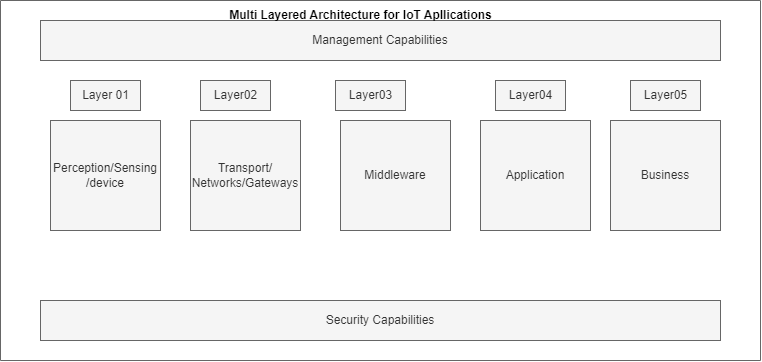

The diagram above was exported from draw.io. Its source (the exported page's mxGraphModel, read from the mxfile embedded in the PNG):
<mxGraphModel dx="868" dy="450" grid="1" gridSize="10" guides="1" tooltips="1" connect="1" arrows="1" fold="1" page="1" pageScale="1" pageWidth="850" pageHeight="1100" math="0" shadow="0">
  <root>
    <mxCell id="0" />
    <mxCell id="1" parent="0" />
    <mxCell id="qHi9fLzI4rccnRAwK8k5-1" value="Management Capabilities" style="rounded=0;whiteSpace=wrap;html=1;fillColor=#f5f5f5;fontColor=#333333;strokeColor=#666666;" vertex="1" parent="1">
      <mxGeometry x="80" y="100" width="680" height="40" as="geometry" />
    </mxCell>
    <mxCell id="qHi9fLzI4rccnRAwK8k5-2" value="" style="whiteSpace=wrap;html=1;aspect=fixed;fillColor=#f5f5f5;fontColor=#333333;strokeColor=#666666;" vertex="1" parent="1">
      <mxGeometry x="90" y="200" width="110" height="110" as="geometry" />
    </mxCell>
    <mxCell id="qHi9fLzI4rccnRAwK8k5-3" value="Perception/Sensing /device" style="whiteSpace=wrap;html=1;aspect=fixed;fillColor=#f5f5f5;fontColor=#333333;strokeColor=#666666;" vertex="1" parent="1">
      <mxGeometry x="90" y="200" width="110" height="110" as="geometry" />
    </mxCell>
    <mxCell id="qHi9fLzI4rccnRAwK8k5-4" value="Transport/ Networks/Gateways" style="whiteSpace=wrap;html=1;aspect=fixed;fillColor=#f5f5f5;fontColor=#333333;strokeColor=#666666;" vertex="1" parent="1">
      <mxGeometry x="230" y="200" width="110" height="110" as="geometry" />
    </mxCell>
    <mxCell id="qHi9fLzI4rccnRAwK8k5-5" value="Middleware" style="whiteSpace=wrap;html=1;aspect=fixed;fillColor=#f5f5f5;fontColor=#333333;strokeColor=#666666;" vertex="1" parent="1">
      <mxGeometry x="380" y="200" width="110" height="110" as="geometry" />
    </mxCell>
    <mxCell id="qHi9fLzI4rccnRAwK8k5-6" value="Application" style="whiteSpace=wrap;html=1;aspect=fixed;fillColor=#f5f5f5;fontColor=#333333;strokeColor=#666666;" vertex="1" parent="1">
      <mxGeometry x="520" y="200" width="110" height="110" as="geometry" />
    </mxCell>
    <mxCell id="qHi9fLzI4rccnRAwK8k5-7" value="Business" style="whiteSpace=wrap;html=1;aspect=fixed;fillColor=#f5f5f5;fontColor=#333333;strokeColor=#666666;" vertex="1" parent="1">
      <mxGeometry x="650" y="200" width="110" height="110" as="geometry" />
    </mxCell>
    <mxCell id="qHi9fLzI4rccnRAwK8k5-8" value="Layer 01" style="text;html=1;align=center;verticalAlign=middle;resizable=0;points=[];autosize=1;strokeColor=#666666;fillColor=#f5f5f5;fontColor=#333333;" vertex="1" parent="1">
      <mxGeometry x="110" y="160" width="70" height="30" as="geometry" />
    </mxCell>
    <mxCell id="qHi9fLzI4rccnRAwK8k5-9" value="Layer02" style="text;html=1;align=center;verticalAlign=middle;resizable=0;points=[];autosize=1;strokeColor=#666666;fillColor=#f5f5f5;fontColor=#333333;" vertex="1" parent="1">
      <mxGeometry x="240" y="160" width="70" height="30" as="geometry" />
    </mxCell>
    <mxCell id="qHi9fLzI4rccnRAwK8k5-10" value="Layer03" style="text;html=1;align=center;verticalAlign=middle;resizable=0;points=[];autosize=1;strokeColor=#666666;fillColor=#f5f5f5;fontColor=#333333;" vertex="1" parent="1">
      <mxGeometry x="375" y="160" width="70" height="30" as="geometry" />
    </mxCell>
    <mxCell id="qHi9fLzI4rccnRAwK8k5-11" value="Layer04" style="text;html=1;align=center;verticalAlign=middle;resizable=0;points=[];autosize=1;strokeColor=#666666;fillColor=#f5f5f5;fontColor=#333333;" vertex="1" parent="1">
      <mxGeometry x="535" y="160" width="70" height="30" as="geometry" />
    </mxCell>
    <mxCell id="qHi9fLzI4rccnRAwK8k5-12" value="Layer05" style="text;html=1;align=center;verticalAlign=middle;resizable=0;points=[];autosize=1;strokeColor=#666666;fillColor=#f5f5f5;fontColor=#333333;" vertex="1" parent="1">
      <mxGeometry x="670" y="160" width="70" height="30" as="geometry" />
    </mxCell>
    <mxCell id="qHi9fLzI4rccnRAwK8k5-13" value="Security Capabilities" style="rounded=0;whiteSpace=wrap;html=1;fillColor=#f5f5f5;fontColor=#333333;strokeColor=#666666;" vertex="1" parent="1">
      <mxGeometry x="80" y="380" width="680" height="40" as="geometry" />
    </mxCell>
    <mxCell id="qHi9fLzI4rccnRAwK8k5-15" value="" style="endArrow=none;html=1;rounded=0;fillColor=#f5f5f5;strokeColor=#666666;" edge="1" parent="1">
      <mxGeometry width="50" height="50" relative="1" as="geometry">
        <mxPoint x="40" y="440" as="sourcePoint" />
        <mxPoint x="40" y="80" as="targetPoint" />
      </mxGeometry>
    </mxCell>
    <mxCell id="qHi9fLzI4rccnRAwK8k5-16" value="" style="endArrow=none;html=1;rounded=0;fillColor=#f5f5f5;strokeColor=#666666;" edge="1" parent="1">
      <mxGeometry width="50" height="50" relative="1" as="geometry">
        <mxPoint x="40" y="440" as="sourcePoint" />
        <mxPoint x="800" y="440" as="targetPoint" />
      </mxGeometry>
    </mxCell>
    <mxCell id="qHi9fLzI4rccnRAwK8k5-17" value="" style="endArrow=none;html=1;rounded=0;fillColor=#f5f5f5;strokeColor=#666666;" edge="1" parent="1">
      <mxGeometry width="50" height="50" relative="1" as="geometry">
        <mxPoint x="40" y="80" as="sourcePoint" />
        <mxPoint x="800" y="80" as="targetPoint" />
      </mxGeometry>
    </mxCell>
    <mxCell id="qHi9fLzI4rccnRAwK8k5-18" value="" style="endArrow=none;html=1;rounded=0;fillColor=#f5f5f5;strokeColor=#666666;" edge="1" parent="1">
      <mxGeometry width="50" height="50" relative="1" as="geometry">
        <mxPoint x="800" y="440" as="sourcePoint" />
        <mxPoint x="800" y="80" as="targetPoint" />
      </mxGeometry>
    </mxCell>
    <mxCell id="qHi9fLzI4rccnRAwK8k5-19" value="&lt;b&gt;Multi Layered Architecture for IoT Apllications&lt;/b&gt;" style="text;html=1;align=center;verticalAlign=middle;resizable=0;points=[];autosize=1;strokeColor=none;fillColor=none;" vertex="1" parent="1">
      <mxGeometry x="255" y="80" width="290" height="30" as="geometry" />
    </mxCell>
  </root>
</mxGraphModel>